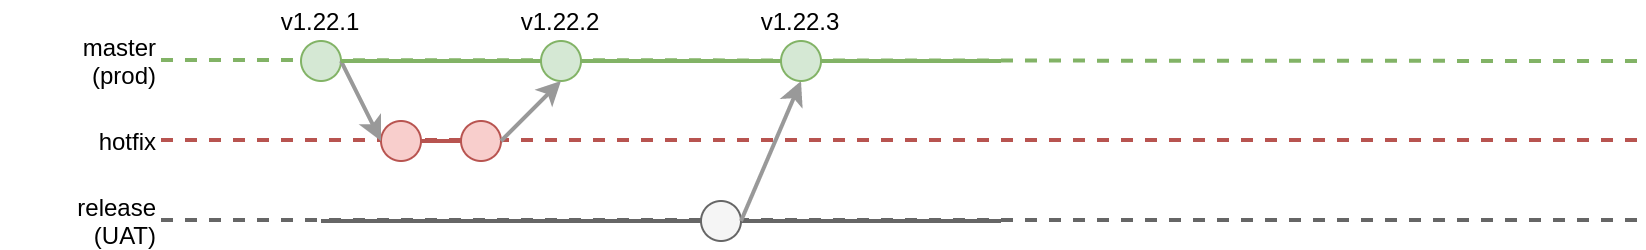

The diagram above was exported from draw.io. Its source (the exported page's mxGraphModel, read from the mxfile embedded in the PNG):
<mxGraphModel dx="1191" dy="-68" grid="1" gridSize="10" guides="1" tooltips="1" connect="1" arrows="1" fold="1" page="1" pageScale="1" pageWidth="850" pageHeight="1100" math="0" shadow="0">
  <root>
    <mxCell id="0" />
    <mxCell id="1" parent="0" />
    <mxCell id="-VSVmJB7_CqeD818pN-6-809" value="" style="group" vertex="1" connectable="0" parent="1">
      <mxGeometry x="20" y="1740" width="820" height="120" as="geometry" />
    </mxCell>
    <mxCell id="-VSVmJB7_CqeD818pN-6-202" value="" style="endArrow=none;html=1;strokeWidth=2;fillColor=#d5e8d4;strokeColor=#82b366;dashed=1;" edge="1" parent="-VSVmJB7_CqeD818pN-6-809">
      <mxGeometry width="50" height="50" relative="1" as="geometry">
        <mxPoint x="80" y="29.5" as="sourcePoint" />
        <mxPoint x="820" y="30" as="targetPoint" />
      </mxGeometry>
    </mxCell>
    <mxCell id="-VSVmJB7_CqeD818pN-6-205" value="" style="endArrow=none;html=1;strokeWidth=2;fillColor=#f5f5f5;strokeColor=#666666;dashed=1;" edge="1" parent="-VSVmJB7_CqeD818pN-6-809">
      <mxGeometry width="50" height="50" relative="1" as="geometry">
        <mxPoint x="80" y="109.5" as="sourcePoint" />
        <mxPoint x="820" y="109.5" as="targetPoint" />
      </mxGeometry>
    </mxCell>
    <mxCell id="-VSVmJB7_CqeD818pN-6-206" value="" style="endArrow=none;html=1;strokeWidth=2;fillColor=#f8cecc;strokeColor=#b85450;dashed=1;" edge="1" parent="-VSVmJB7_CqeD818pN-6-809">
      <mxGeometry width="50" height="50" relative="1" as="geometry">
        <mxPoint x="80" y="69.5" as="sourcePoint" />
        <mxPoint x="820" y="69.5" as="targetPoint" />
      </mxGeometry>
    </mxCell>
    <mxCell id="-VSVmJB7_CqeD818pN-6-242" value="" style="endArrow=none;html=1;strokeWidth=2;fillColor=#f5f5f5;strokeColor=#666666;" edge="1" parent="-VSVmJB7_CqeD818pN-6-809">
      <mxGeometry width="50" height="50" relative="1" as="geometry">
        <mxPoint x="500" y="110" as="sourcePoint" />
        <mxPoint x="160" y="110" as="targetPoint" />
      </mxGeometry>
    </mxCell>
    <mxCell id="-VSVmJB7_CqeD818pN-6-245" value="" style="endArrow=none;html=1;strokeWidth=2;" edge="1" parent="-VSVmJB7_CqeD818pN-6-809">
      <mxGeometry width="50" height="50" relative="1" as="geometry">
        <mxPoint x="760" y="110" as="sourcePoint" />
        <mxPoint x="760" y="110" as="targetPoint" />
      </mxGeometry>
    </mxCell>
    <mxCell id="-VSVmJB7_CqeD818pN-6-247" value="" style="ellipse;whiteSpace=wrap;html=1;fillColor=#f5f5f5;strokeColor=#666666;fontColor=#333333;" vertex="1" parent="-VSVmJB7_CqeD818pN-6-809">
      <mxGeometry x="350" y="100" width="20" height="20" as="geometry" />
    </mxCell>
    <mxCell id="-VSVmJB7_CqeD818pN-6-248" value="" style="endArrow=none;html=1;strokeWidth=2;" edge="1" parent="-VSVmJB7_CqeD818pN-6-809" target="-VSVmJB7_CqeD818pN-6-247">
      <mxGeometry width="50" height="50" relative="1" as="geometry">
        <mxPoint x="360" y="109.5" as="sourcePoint" />
        <mxPoint x="560" y="109.5" as="targetPoint" />
      </mxGeometry>
    </mxCell>
    <mxCell id="-VSVmJB7_CqeD818pN-6-251" value="" style="ellipse;whiteSpace=wrap;html=1;fillColor=#d5e8d4;strokeColor=#82b366;" vertex="1" parent="-VSVmJB7_CqeD818pN-6-809">
      <mxGeometry x="150" y="20" width="20" height="20" as="geometry" />
    </mxCell>
    <mxCell id="-VSVmJB7_CqeD818pN-6-253" value="" style="ellipse;whiteSpace=wrap;html=1;fillColor=#f8cecc;strokeColor=#b85450;" vertex="1" parent="-VSVmJB7_CqeD818pN-6-809">
      <mxGeometry x="190" y="60" width="20" height="20" as="geometry" />
    </mxCell>
    <mxCell id="-VSVmJB7_CqeD818pN-6-254" value="" style="ellipse;whiteSpace=wrap;html=1;fillColor=#f8cecc;strokeColor=#b85450;" vertex="1" parent="-VSVmJB7_CqeD818pN-6-809">
      <mxGeometry x="230" y="60" width="20" height="20" as="geometry" />
    </mxCell>
    <mxCell id="-VSVmJB7_CqeD818pN-6-255" value="" style="endArrow=classic;html=1;strokeWidth=2;entryX=0;entryY=0.5;entryDx=0;entryDy=0;fillColor=#f5f5f5;strokeColor=#999999;" edge="1" parent="-VSVmJB7_CqeD818pN-6-809" target="-VSVmJB7_CqeD818pN-6-253">
      <mxGeometry width="50" height="50" relative="1" as="geometry">
        <mxPoint x="170" y="30" as="sourcePoint" />
        <mxPoint x="370" y="130" as="targetPoint" />
      </mxGeometry>
    </mxCell>
    <mxCell id="-VSVmJB7_CqeD818pN-6-256" value="" style="endArrow=none;html=1;strokeWidth=2;fillColor=#f8cecc;strokeColor=#b85450;exitX=1;exitY=0.5;exitDx=0;exitDy=0;" edge="1" parent="-VSVmJB7_CqeD818pN-6-809" source="-VSVmJB7_CqeD818pN-6-253">
      <mxGeometry width="50" height="50" relative="1" as="geometry">
        <mxPoint x="220" y="69.5" as="sourcePoint" />
        <mxPoint x="230" y="70" as="targetPoint" />
      </mxGeometry>
    </mxCell>
    <mxCell id="-VSVmJB7_CqeD818pN-6-257" value="" style="ellipse;whiteSpace=wrap;html=1;fillColor=#d5e8d4;strokeColor=#82b366;" vertex="1" parent="-VSVmJB7_CqeD818pN-6-809">
      <mxGeometry x="270" y="20" width="20" height="20" as="geometry" />
    </mxCell>
    <mxCell id="-VSVmJB7_CqeD818pN-6-258" value="" style="endArrow=none;html=1;strokeWidth=2;fillColor=#d5e8d4;strokeColor=#82b366;entryX=0;entryY=0.5;entryDx=0;entryDy=0;" edge="1" parent="-VSVmJB7_CqeD818pN-6-809" target="-VSVmJB7_CqeD818pN-6-257">
      <mxGeometry width="50" height="50" relative="1" as="geometry">
        <mxPoint x="170" y="30" as="sourcePoint" />
        <mxPoint x="390" y="30" as="targetPoint" />
      </mxGeometry>
    </mxCell>
    <mxCell id="-VSVmJB7_CqeD818pN-6-259" value="" style="endArrow=classic;html=1;strokeWidth=2;entryX=0.5;entryY=1;entryDx=0;entryDy=0;exitX=1;exitY=0.5;exitDx=0;exitDy=0;fillColor=#f5f5f5;strokeColor=#999999;" edge="1" parent="-VSVmJB7_CqeD818pN-6-809" source="-VSVmJB7_CqeD818pN-6-254" target="-VSVmJB7_CqeD818pN-6-257">
      <mxGeometry width="50" height="50" relative="1" as="geometry">
        <mxPoint x="180" y="40" as="sourcePoint" />
        <mxPoint x="200" y="80" as="targetPoint" />
      </mxGeometry>
    </mxCell>
    <mxCell id="-VSVmJB7_CqeD818pN-6-261" value="" style="endArrow=classic;html=1;strokeWidth=2;exitX=1;exitY=0.5;exitDx=0;exitDy=0;entryX=0.5;entryY=1;entryDx=0;entryDy=0;fillColor=#f5f5f5;strokeColor=#999999;" edge="1" parent="-VSVmJB7_CqeD818pN-6-809" source="-VSVmJB7_CqeD818pN-6-247" target="-VSVmJB7_CqeD818pN-6-252">
      <mxGeometry width="50" height="50" relative="1" as="geometry">
        <mxPoint x="340" y="200" as="sourcePoint" />
        <mxPoint x="370" y="130" as="targetPoint" />
      </mxGeometry>
    </mxCell>
    <mxCell id="-VSVmJB7_CqeD818pN-6-268" value="release&lt;br&gt;(UAT)" style="text;html=1;strokeColor=none;fillColor=none;align=right;verticalAlign=middle;whiteSpace=wrap;rounded=0;" vertex="1" parent="-VSVmJB7_CqeD818pN-6-809">
      <mxGeometry y="100" width="80" height="20" as="geometry" />
    </mxCell>
    <mxCell id="-VSVmJB7_CqeD818pN-6-269" value="master&lt;br&gt;(prod)" style="text;html=1;strokeColor=none;fillColor=none;align=right;verticalAlign=middle;whiteSpace=wrap;rounded=0;" vertex="1" parent="-VSVmJB7_CqeD818pN-6-809">
      <mxGeometry y="20" width="80" height="20" as="geometry" />
    </mxCell>
    <mxCell id="-VSVmJB7_CqeD818pN-6-270" value="hotfix" style="text;html=1;strokeColor=none;fillColor=none;align=right;verticalAlign=middle;whiteSpace=wrap;rounded=0;" vertex="1" parent="-VSVmJB7_CqeD818pN-6-809">
      <mxGeometry y="60" width="80" height="20" as="geometry" />
    </mxCell>
    <mxCell id="-VSVmJB7_CqeD818pN-6-341" value="v1.22.1" style="text;html=1;strokeColor=none;fillColor=none;align=center;verticalAlign=middle;whiteSpace=wrap;rounded=0;" vertex="1" parent="-VSVmJB7_CqeD818pN-6-809">
      <mxGeometry x="140" width="40" height="20" as="geometry" />
    </mxCell>
    <mxCell id="-VSVmJB7_CqeD818pN-6-342" value="v1.22.2" style="text;html=1;strokeColor=none;fillColor=none;align=center;verticalAlign=middle;whiteSpace=wrap;rounded=0;" vertex="1" parent="-VSVmJB7_CqeD818pN-6-809">
      <mxGeometry x="260" width="40" height="20" as="geometry" />
    </mxCell>
    <mxCell id="-VSVmJB7_CqeD818pN-6-343" value="v1.22.3" style="text;html=1;strokeColor=none;fillColor=none;align=center;verticalAlign=middle;whiteSpace=wrap;rounded=0;" vertex="1" parent="-VSVmJB7_CqeD818pN-6-809">
      <mxGeometry x="380" width="40" height="20" as="geometry" />
    </mxCell>
    <mxCell id="-VSVmJB7_CqeD818pN-6-260" value="" style="endArrow=none;html=1;strokeWidth=2;fillColor=#d5e8d4;strokeColor=#82b366;" edge="1" parent="-VSVmJB7_CqeD818pN-6-809" source="-VSVmJB7_CqeD818pN-6-257">
      <mxGeometry width="50" height="50" relative="1" as="geometry">
        <mxPoint x="170" y="30" as="sourcePoint" />
        <mxPoint x="500" y="30" as="targetPoint" />
      </mxGeometry>
    </mxCell>
    <mxCell id="-VSVmJB7_CqeD818pN-6-252" value="" style="ellipse;whiteSpace=wrap;html=1;fillColor=#d5e8d4;strokeColor=#82b366;" vertex="1" parent="-VSVmJB7_CqeD818pN-6-809">
      <mxGeometry x="390" y="20" width="20" height="20" as="geometry" />
    </mxCell>
  </root>
</mxGraphModel>